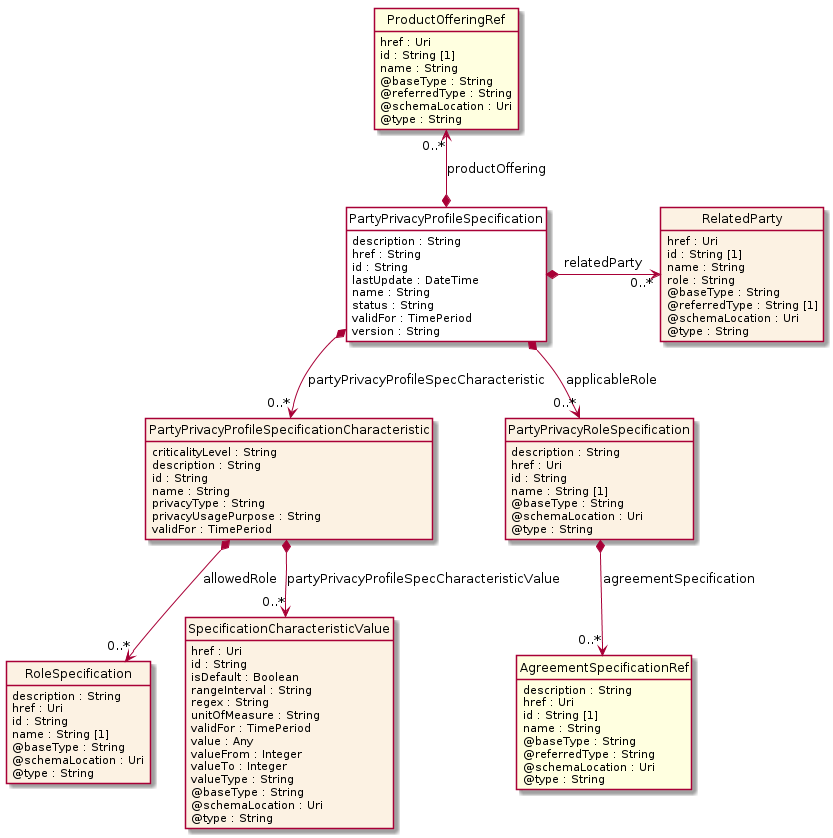

The diagram above was rendered by PlantUML. Its source (embedded in the PNG):
@startuml
hide circle
hide methods
hide stereotype
show <<Enumeration>> stereotype
skinparam class {
   BackgroundColor<<Enumeration>> #E6F5F7
   BackgroundColor<<Ref>> #FFFFE0
   BackgroundColor<<Pivot>> #FFFFFFF
   BackgroundColor<<SimpleType>> #E2F0DA
   BackgroundColor #FCF2E3
}

class PartyPrivacyProfileSpecification <<Pivot>> {
    description : String
    href : String
    id : String
    lastUpdate : DateTime
    name : String
    status : String
    validFor : TimePeriod
    version : String
}

class ProductOfferingRef  <<Ref>> {
    href : Uri
    id : String [1]
    name : String
    @baseType : String
    @referredType : String
    @schemaLocation : Uri
    @type : String
}

class PartyPrivacyProfileSpecificationCharacteristic  {
    criticalityLevel : String
    description : String
    id : String
    name : String
    privacyType : String
    privacyUsagePurpose : String
    validFor : TimePeriod
}

class RoleSpecification  {
    description : String
    href : Uri
    id : String
    name : String [1]
    @baseType : String
    @schemaLocation : Uri
    @type : String
}

class SpecificationCharacteristicValue  {
    href : Uri
    id : String
    isDefault : Boolean
    rangeInterval : String
    regex : String
    unitOfMeasure : String
    validFor : TimePeriod
    value : Any
    valueFrom : Integer
    valueTo : Integer
    valueType : String
    @baseType : String
    @schemaLocation : Uri
    @type : String
}

class PartyPrivacyRoleSpecification  {
    description : String
    href : Uri
    id : String
    name : String [1]
    @baseType : String
    @schemaLocation : Uri
    @type : String
}

class AgreementSpecificationRef  <<Ref>> {
    description : String
    href : Uri
    id : String [1]
    name : String
    @baseType : String
    @referredType : String
    @schemaLocation : Uri
    @type : String
}

class RelatedParty  {
    href : Uri
    id : String [1]
    name : String
    role : String
    @baseType : String
    @referredType : String [1]
    @schemaLocation : Uri
    @type : String
}

PartyPrivacyProfileSpecification *-right-> "0..*" RelatedParty : relatedParty

ProductOfferingRef "0..*" <--* PartyPrivacyProfileSpecification : productOffering

PartyPrivacyProfileSpecification *-->  "0..*" PartyPrivacyRoleSpecification : applicableRole

PartyPrivacyProfileSpecification *-->  "0..*" PartyPrivacyProfileSpecificationCharacteristic : partyPrivacyProfileSpecCharacteristic

PartyPrivacyProfileSpecificationCharacteristic *-->  "0..*" SpecificationCharacteristicValue : partyPrivacyProfileSpecCharacteristicValue

PartyPrivacyProfileSpecificationCharacteristic *-->  "0..*" RoleSpecification : allowedRole

PartyPrivacyRoleSpecification *-->  "0..*" AgreementSpecificationRef : agreementSpecification

@enduml